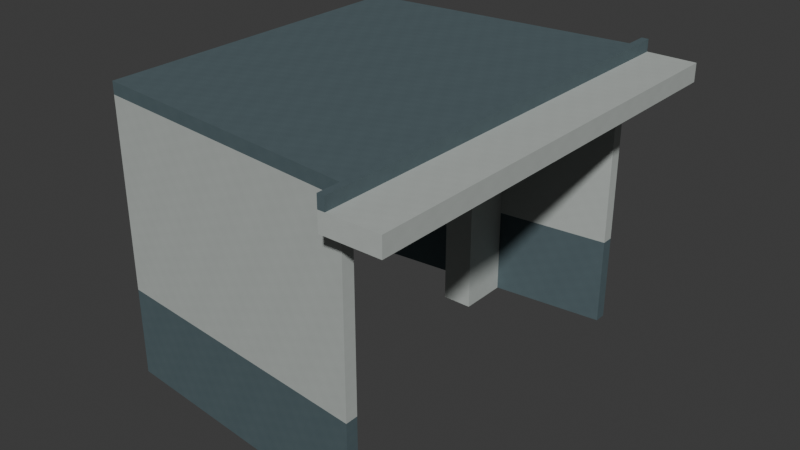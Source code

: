 # Source: AST-STF-G3-022.blend  (saved by Blender 4.3.34; exported with 4.5.12 LTS)
import bpy
from mathutils import Matrix  # noqa: F401  (used for matrix-valued properties, if any)

bpy.ops.wm.read_factory_settings(use_empty=True)
scene = bpy.context.scene
scene.name = 'Scene'

# ---- collections
col_collection = bpy.data.collections.new('Collection'); scene.collection.children.link(col_collection)

# ---- images (referenced by path relative to the original .blend; pixels are not part of the script)
import os
ASSET_DIR = os.environ.get("B2B_ASSET_DIR", "")  # directory of the original .blend (textures are referenced by path, not embedded)
HERE = os.path.dirname(os.path.abspath(__file__))  # packed textures are extracted next to this script under _unpacked/

def load_image(name, relpath, width, height, colorspace="sRGB"):
    """Load a texture the original file referenced (path relative to the .blend, or extracted next to this script)."""
    p = next((c for c in (os.path.join(HERE, relpath), os.path.join(ASSET_DIR, relpath)) if relpath and os.path.exists(c)), "")
    if p:
        img = bpy.data.images.load(p, check_existing=True)
        img.name = name
    else:  # same state as the original file: an image datablock whose file is absent (Cycles renders it pink)
        img = bpy.data.images.new(name, width, height)
        img.source = "FILE"
        img.filepath = "//" + (relpath or name)
    img.colorspace_settings.name = colorspace
    return img
img_staff_bluegrey_paint_png = load_image('staff_bluegrey_paint.png', '_unpacked/staff_bluegrey_paint.06b28083.png', 256, 256, 'sRGB')
img_staff_white_paint_png = load_image('staff_white_paint.png', '_unpacked/staff_white_paint.972c8896.png', 256, 256, 'sRGB')
img_staff_zinc_png = load_image('staff_zinc.png', '_unpacked/staff_zinc.c37cbdb6.png', 256, 256, 'sRGB')
img_staff_opal_png = load_image('staff_opal.png', '_unpacked/staff_opal.cb0b517e.png', 256, 256, 'sRGB')

# ---- materials (node trees are filled in below, after node groups)
mat_astraea_staff_bluegrey_paint = bpy.data.materials.new('ASTRAEA_staff_bluegrey_paint')
mat_astraea_staff_bluegrey_paint.diffuse_color = (0.3176, 0.3843, 0.4039, 1.0)
mat_astraea_staff_white_paint = bpy.data.materials.new('ASTRAEA_staff_white_paint')
mat_astraea_staff_white_paint.diffuse_color = (0.7098, 0.7333, 0.7176, 1.0)
mat_astraea_staff_zinc = bpy.data.materials.new('ASTRAEA_staff_zinc')
mat_astraea_staff_zinc.diffuse_color = (0.5216, 0.5608, 0.5725, 1.0)
mat_astraea_staff_opal = bpy.data.materials.new('ASTRAEA_staff_opal')
mat_astraea_staff_opal.diffuse_color = (0.8039, 0.8588, 0.8549, 1.0)

# ---- material node trees
mat_astraea_staff_bluegrey_paint.use_nodes = True; mat_astraea_staff_bluegrey_paint.node_tree.nodes.clear()
_N = mat_astraea_staff_bluegrey_paint.node_tree.nodes; _L = mat_astraea_staff_bluegrey_paint.node_tree.links
n0 = _N.new('ShaderNodeBsdfPrincipled'); n0.name = 'Principled BSDF'; n0.location = (10, 300)
n0.inputs[2].default_value = 0.78
n1 = _N.new('ShaderNodeOutputMaterial'); n1.name = 'Material Output'; n1.location = (300, 300)
n2 = _N.new('ShaderNodeTexImage'); n2.name = 'Image Texture'; n2.location = (0, 0)
n2.image = img_staff_bluegrey_paint_png
n2.interpolation = 'Closest'
_L.new(n0.outputs[0], n1.inputs[0])
_L.new(n2.outputs[0], n0.inputs[0])
n1.is_active_output = True
mat_astraea_staff_white_paint.use_nodes = True; mat_astraea_staff_white_paint.node_tree.nodes.clear()
_N = mat_astraea_staff_white_paint.node_tree.nodes; _L = mat_astraea_staff_white_paint.node_tree.links
n0 = _N.new('ShaderNodeBsdfPrincipled'); n0.name = 'Principled BSDF'; n0.location = (10, 300)
n0.inputs[2].default_value = 0.76
n1 = _N.new('ShaderNodeOutputMaterial'); n1.name = 'Material Output'; n1.location = (300, 300)
n2 = _N.new('ShaderNodeTexImage'); n2.name = 'Image Texture'; n2.location = (0, 0)
n2.image = img_staff_white_paint_png
n2.interpolation = 'Closest'
_L.new(n0.outputs[0], n1.inputs[0])
_L.new(n2.outputs[0], n0.inputs[0])
n1.is_active_output = True
mat_astraea_staff_zinc.use_nodes = True; mat_astraea_staff_zinc.node_tree.nodes.clear()
_N = mat_astraea_staff_zinc.node_tree.nodes; _L = mat_astraea_staff_zinc.node_tree.links
n0 = _N.new('ShaderNodeBsdfPrincipled'); n0.name = 'Principled BSDF'; n0.location = (10, 300)
n0.inputs[1].default_value = 0.65
n0.inputs[2].default_value = 0.61
n1 = _N.new('ShaderNodeOutputMaterial'); n1.name = 'Material Output'; n1.location = (300, 300)
n2 = _N.new('ShaderNodeTexImage'); n2.name = 'Image Texture'; n2.location = (0, 0)
n2.image = img_staff_zinc_png
n2.interpolation = 'Closest'
_L.new(n0.outputs[0], n1.inputs[0])
_L.new(n2.outputs[0], n0.inputs[0])
n1.is_active_output = True
mat_astraea_staff_opal.use_nodes = True; mat_astraea_staff_opal.node_tree.nodes.clear()
_N = mat_astraea_staff_opal.node_tree.nodes; _L = mat_astraea_staff_opal.node_tree.links
n0 = _N.new('ShaderNodeBsdfPrincipled'); n0.name = 'Principled BSDF'; n0.location = (10, 300)
n0.inputs[2].default_value = 0.45
n1 = _N.new('ShaderNodeOutputMaterial'); n1.name = 'Material Output'; n1.location = (300, 300)
n2 = _N.new('ShaderNodeTexImage'); n2.name = 'Image Texture'; n2.location = (0, 0)
n2.image = img_staff_opal_png
n2.interpolation = 'Closest'
_L.new(n0.outputs[0], n1.inputs[0])
_L.new(n2.outputs[0], n0.inputs[0])
n1.is_active_output = True

# ---- world
world_world = bpy.data.worlds.new('World'); scene.world = world_world
world_world.use_nodes = True; world_world.node_tree.nodes.clear()
_N = world_world.node_tree.nodes; _L = world_world.node_tree.links
n0 = _N.new('ShaderNodeOutputWorld'); n0.name = 'World Output'; n0.location = (300, 300)
n1 = _N.new('ShaderNodeBackground'); n1.name = 'Background'; n1.location = (10, 300)
n1.inputs[0].default_value = (0.05088, 0.05088, 0.05088, 1.0)
_L.new(n1.outputs[0], n0.inputs[0])
n0.is_active_output = True
world_world.color = (0.05088, 0.05088, 0.05088)
world_world.sun_shadow_jitter_overblur = 0.0

# ---- meshes
me_trainingwalllow_0 = bpy.data.meshes.new('TrainingWallLow_0')
me_trainingwalllow_0.from_pydata([(-97.88, -2.1, 12.0), (-101.1, -1.8, 12.0), (-101.1, -1.941, 13.03), (-97.88, -2.1, 13.03), (-101.1, -1.8, 13.03), (-97.88, -2.1, 12.0), (-101.1, -1.941, 12.0), (-97.88, -2.241, 12.0), (-97.88, -2.1, 13.03), (-101.1, -1.941, 13.03), (-97.88, -2.241, 13.03), (-97.88, -2.241, 12.0), (-97.88, -2.1, 12.0), (-97.88, -2.1, 13.03), (-97.88, -2.241, 13.03), (-97.88, -2.1, 12.0), (-101.1, -1.8, 12.0), (-97.88, -2.1, 13.03), (-101.1, -1.8, 12.0), (-101.1, -1.941, 12.0), (-101.1, -1.8, 13.03), (-101.1, -1.941, 12.0), (-97.88, -2.241, 12.0), (-97.88, -2.241, 13.03), (-101.1, -1.941, 13.03)], [], [(1, 0, 6), (2, 3, 4), (7, 6, 5), (8, 9, 10), (11, 12, 13, 14), (15, 16, 4, 17), (18, 19, 9, 20), (21, 22, 23, 24)])
_uv = me_trainingwalllow_0.uv_layers.new(name='MetricUV')
_uv.uv.foreach_set('vector', [-101.1, 1.8, -97.88, 2.1, -101.1, 1.941, -101.1, -1.941, -97.88, -2.1, -101.1, -1.8, -97.88, 2.241, -101.1, 1.941, -97.88, 2.1, -97.88, -2.1, -101.1, -1.941, -97.88, -2.241, -2.241, 12.0, -2.1, 12.0, -2.1, 13.03, -2.241, 13.03, 97.25, 12.0, 100.4, 12.0, 100.4, 13.03, 97.25, 13.03, 1.8, 12.0, 1.941, 12.0, 1.941, 13.03, 1.8, 13.03, -100.4, 12.0, -97.23, 12.0, -97.23, 13.03, -100.4, 13.03])
me_trainingwalllow_0.materials.append(mat_astraea_staff_bluegrey_paint)
me_trainingwalllow_0.update()
me_trainingwalllow_1 = bpy.data.meshes.new('TrainingWallLow_1')
me_trainingwalllow_1.from_pydata([(-101.1, 1.941, 12.0), (-101.1, 1.8, 12.0), (-97.88, 2.1, 12.0), (-101.1, 1.941, 13.03), (-101.1, 1.8, 13.03), (-97.88, 2.1, 13.03), (-97.88, 2.1, 12.0), (-97.88, 2.241, 12.0), (-101.1, 1.941, 12.0), (-97.88, 2.1, 13.03), (-97.88, 2.241, 13.03), (-101.1, 1.941, 13.03), (-101.1, 1.941, 12.0), (-101.1, 1.8, 12.0), (-101.1, 1.8, 12.0), (-97.88, 2.1, 12.0), (-97.88, 2.1, 13.03), (-101.1, 1.8, 13.03), (-97.88, 2.1, 12.0), (-97.88, 2.241, 12.0), (-97.88, 2.241, 13.03), (-97.88, 2.1, 13.03), (-97.88, 2.241, 12.0), (-101.1, 1.941, 13.03), (-97.88, 2.241, 13.03)], [], [(2, 1, 0), (3, 4, 5), (8, 7, 6), (9, 10, 11), (12, 13, 4, 23), (14, 15, 16, 17), (18, 19, 20, 21), (22, 12, 23, 24)])
_uv = me_trainingwalllow_1.uv_layers.new(name='MetricUV')
_uv.uv.foreach_set('vector', [-97.88, -2.1, -101.1, -1.8, -101.1, -1.941, -101.1, 1.941, -101.1, 1.8, -97.88, 2.1, -101.1, -1.941, -97.88, -2.241, -97.88, -2.1, -97.88, 2.1, -97.88, 2.241, -101.1, 1.941, -1.941, 12.0, -1.8, 12.0, -1.8, 13.03, -1.941, 13.03, -100.4, 12.0, -97.25, 12.0, -97.25, 13.03, -100.4, 13.03, 2.1, 12.0, 2.241, 12.0, 2.241, 13.03, 2.1, 13.03, 97.23, 12.0, 100.4, 12.0, 100.4, 13.03, 97.23, 13.03])
me_trainingwalllow_1.materials.append(mat_astraea_staff_bluegrey_paint)
me_trainingwalllow_1.update()
me_trainingwallhigh_0 = bpy.data.meshes.new('TrainingWallHigh_0')
me_trainingwallhigh_0.from_pydata([(-97.88, -2.1, 13.03), (-101.1, -1.8, 13.03), (-101.1, -1.941, 15.2), (-97.88, -2.1, 15.2), (-101.1, -1.8, 15.2), (-97.88, -2.1, 13.03), (-101.1, -1.941, 13.03), (-97.88, -2.241, 13.03), (-97.88, -2.1, 15.2), (-101.1, -1.941, 15.2), (-97.88, -2.241, 15.2), (-97.88, -2.241, 13.03), (-97.88, -2.1, 13.03), (-97.88, -2.1, 15.2), (-97.88, -2.241, 15.2), (-97.88, -2.1, 13.03), (-101.1, -1.8, 13.03), (-97.88, -2.1, 15.2), (-101.1, -1.8, 13.03), (-101.1, -1.941, 13.03), (-101.1, -1.8, 15.2), (-101.1, -1.941, 13.03), (-97.88, -2.241, 13.03), (-97.88, -2.241, 15.2), (-101.1, -1.941, 15.2)], [], [(1, 0, 6), (2, 3, 4), (7, 6, 5), (8, 9, 10), (11, 12, 13, 14), (15, 16, 4, 17), (18, 19, 9, 20), (21, 22, 23, 24)])
_uv = me_trainingwallhigh_0.uv_layers.new(name='MetricUV')
_uv.uv.foreach_set('vector', [-101.1, 1.8, -97.88, 2.1, -101.1, 1.941, -101.1, -1.941, -97.88, -2.1, -101.1, -1.8, -97.88, 2.241, -101.1, 1.941, -97.88, 2.1, -97.88, -2.1, -101.1, -1.941, -97.88, -2.241, -2.241, 13.03, -2.1, 13.03, -2.1, 15.2, -2.241, 15.2, 97.25, 13.03, 100.4, 13.03, 100.4, 15.2, 97.25, 15.2, 1.8, 13.03, 1.941, 13.03, 1.941, 15.2, 1.8, 15.2, -100.4, 13.03, -97.23, 13.03, -97.23, 15.2, -100.4, 15.2])
me_trainingwallhigh_0.materials.append(mat_astraea_staff_white_paint)
me_trainingwallhigh_0.update()
me_trainingwallhigh_1 = bpy.data.meshes.new('TrainingWallHigh_1')
me_trainingwallhigh_1.from_pydata([(-101.1, 1.941, 13.03), (-101.1, 1.8, 13.03), (-97.88, 2.1, 13.03), (-101.1, 1.941, 15.2), (-101.1, 1.8, 15.2), (-97.88, 2.1, 15.2), (-97.88, 2.1, 13.03), (-97.88, 2.241, 13.03), (-101.1, 1.941, 13.03), (-97.88, 2.1, 15.2), (-97.88, 2.241, 15.2), (-101.1, 1.941, 15.2), (-101.1, 1.941, 13.03), (-101.1, 1.8, 13.03), (-101.1, 1.8, 13.03), (-97.88, 2.1, 13.03), (-97.88, 2.1, 15.2), (-101.1, 1.8, 15.2), (-97.88, 2.1, 13.03), (-97.88, 2.241, 13.03), (-97.88, 2.241, 15.2), (-97.88, 2.1, 15.2), (-97.88, 2.241, 13.03), (-101.1, 1.941, 15.2), (-97.88, 2.241, 15.2)], [], [(2, 1, 0), (3, 4, 5), (8, 7, 6), (9, 10, 11), (12, 13, 4, 23), (14, 15, 16, 17), (18, 19, 20, 21), (22, 12, 23, 24)])
_uv = me_trainingwallhigh_1.uv_layers.new(name='MetricUV')
_uv.uv.foreach_set('vector', [-97.88, -2.1, -101.1, -1.8, -101.1, -1.941, -101.1, 1.941, -101.1, 1.8, -97.88, 2.1, -101.1, -1.941, -97.88, -2.241, -97.88, -2.1, -97.88, 2.1, -97.88, 2.241, -101.1, 1.941, -1.941, 13.03, -1.8, 13.03, -1.8, 15.2, -1.941, 15.2, -100.4, 13.03, -97.25, 13.03, -97.25, 15.2, -100.4, 15.2, 2.1, 13.03, 2.241, 13.03, 2.241, 15.2, 2.1, 15.2, 97.23, 13.03, 100.4, 13.03, 100.4, 15.2, 97.23, 15.2])
me_trainingwallhigh_1.materials.append(mat_astraea_staff_white_paint)
me_trainingwallhigh_1.update()
me_trainingroof_0 = bpy.data.meshes.new('TrainingRoof_0')
me_trainingroof_0.from_pydata([(-97.88, 2.1, 15.2), (-101.1, 1.941, 15.2), (-97.88, 2.1, 15.34), (-101.1, 1.941, 15.34), (-101.1, 1.8, 15.34), (-97.88, -2.1, 15.2), (-101.1, -1.941, 15.2), (-97.88, -2.241, 15.2), (-97.88, -2.1, 15.34), (-101.1, -1.941, 15.34), (-97.88, -2.241, 15.34), (-97.88, 2.1, 15.2), (-97.88, 2.241, 15.2), (-101.1, 1.941, 15.34), (-97.88, 2.1, 15.34), (-97.88, 2.241, 15.34), (-97.88, -2.1, 15.2), (-101.1, -1.8, 15.2), (-101.1, -1.941, 15.34), (-97.88, -2.1, 15.34), (-101.1, -1.8, 15.34), (-97.88, -2.1, 15.2), (-97.88, 2.1, 15.2), (-101.1, 1.8, 15.2), (-97.88, -2.1, 15.34), (-97.88, 2.1, 15.34), (-101.1, 1.8, 15.34), (-97.88, -2.1, 15.2), (-101.1, 1.8, 15.2), (-101.1, -1.8, 15.34), (-97.88, -2.1, 15.34), (-101.1, 1.8, 15.34), (-97.88, 2.241, 15.2), (-101.1, 1.941, 15.2), (-101.1, 1.941, 15.34), (-97.88, 2.241, 15.34), (-101.1, 1.941, 15.2), (-101.1, 1.8, 15.2), (-101.1, 1.8, 15.34), (-101.1, 1.8, 15.2), (-101.1, -1.8, 15.2), (-101.1, -1.8, 15.34), (-101.1, -1.8, 15.2), (-101.1, -1.941, 15.2), (-97.88, -2.241, 15.2), (-97.88, -2.241, 15.34), (-101.1, -1.941, 15.34), (-97.88, -2.241, 15.2), (-97.88, -2.1, 15.2), (-97.88, -2.1, 15.34), (-97.88, -2.241, 15.34), (-97.88, -2.1, 15.2), (-97.88, 2.1, 15.2), (-97.88, 2.1, 15.34), (-97.88, -2.1, 15.34), (-97.88, 2.1, 15.2), (-97.88, 2.241, 15.2), (-97.88, 2.241, 15.34), (-97.88, 2.1, 15.34)], [], [(23, 1, 0), (2, 3, 4), (7, 6, 5), (8, 9, 10), (12, 11, 36), (13, 14, 15), (17, 16, 6), (18, 19, 20), (23, 22, 21), (24, 25, 26), (28, 27, 42), (29, 30, 31), (32, 33, 34, 35), (36, 37, 38, 34), (39, 40, 41, 31), (42, 43, 18, 29), (6, 44, 45, 46), (47, 48, 49, 50), (51, 52, 53, 54), (55, 56, 57, 58)])
_uv = me_trainingroof_0.uv_layers.new(name='MetricUV')
_uv.uv.foreach_set('vector', [-101.1, -1.8, -101.1, -1.941, -97.88, -2.1, -97.88, 2.1, -101.1, 1.941, -101.1, 1.8, -97.88, 2.241, -101.1, 1.941, -97.88, 2.1, -97.88, -2.1, -101.1, -1.941, -97.88, -2.241, -97.88, -2.241, -97.88, -2.1, -101.1, -1.941, -101.1, 1.941, -97.88, 2.1, -97.88, 2.241, -101.1, 1.8, -97.88, 2.1, -101.1, 1.941, -101.1, -1.941, -97.88, -2.1, -101.1, -1.8, -101.1, -1.8, -97.88, -2.1, -97.88, 2.1, -97.88, -2.1, -97.88, 2.1, -101.1, 1.8, -101.1, -1.8, -97.88, 2.1, -101.1, 1.8, -101.1, -1.8, -97.88, -2.1, -101.1, 1.8, 97.23, 15.2, 100.4, 15.2, 100.4, 15.34, 97.23, 15.34, -1.941, 15.2, -1.8, 15.2, -1.8, 15.34, -1.941, 15.34, -1.8, 15.2, 1.8, 15.2, 1.8, 15.34, -1.8, 15.34, 1.8, 15.2, 1.941, 15.2, 1.941, 15.34, 1.8, 15.34, -100.4, 15.2, -97.23, 15.2, -97.23, 15.34, -100.4, 15.34, -2.241, 15.2, -2.1, 15.2, -2.1, 15.34, -2.241, 15.34, -2.1, 15.2, 2.1, 15.2, 2.1, 15.34, -2.1, 15.34, 2.1, 15.2, 2.241, 15.2, 2.241, 15.34, 2.1, 15.34])
me_trainingroof_0.materials.append(mat_astraea_staff_bluegrey_paint)
me_trainingroof_0.update()
me_trainingframehead_0 = bpy.data.meshes.new('TrainingFrameHead_0')
me_trainingframehead_0.from_pydata([(-97.23, 2.5, 14.99), (-97.88, 2.5, 14.99), (-97.88, -2.5, 14.99), (-97.23, 2.5, 15.2), (-97.88, 2.5, 15.2), (-97.88, -2.5, 15.2), (-97.88, -2.5, 14.99), (-97.23, -2.5, 14.99), (-97.23, 2.5, 14.99), (-97.88, -2.5, 15.2), (-97.23, -2.5, 15.2), (-97.23, 2.5, 15.2), (-97.88, 2.5, 14.99), (-97.88, 2.5, 15.2), (-97.88, -2.5, 14.99), (-97.23, -2.5, 14.99), (-97.23, -2.5, 15.2), (-97.88, -2.5, 15.2), (-97.23, -2.5, 14.99), (-97.23, 2.5, 14.99), (-97.23, 2.5, 15.2), (-97.23, -2.5, 15.2), (-97.23, 2.5, 14.99), (-97.88, 2.5, 14.99), (-97.23, 2.5, 15.2)], [], [(2, 1, 0), (3, 4, 5), (8, 7, 6), (9, 10, 11), (12, 14, 9, 13), (14, 15, 16, 17), (18, 19, 20, 21), (22, 23, 4, 24)])
_uv = me_trainingframehead_0.uv_layers.new(name='MetricUV')
_uv.uv.foreach_set('vector', [-97.88, 2.5, -97.88, -2.5, -97.23, -2.5, -97.23, 2.5, -97.88, 2.5, -97.88, -2.5, -97.23, -2.5, -97.23, 2.5, -97.88, 2.5, -97.88, -2.5, -97.23, -2.5, -97.23, 2.5, -2.5, 14.99, 2.5, 14.99, 2.5, 15.2, -2.5, 15.2, -97.88, 14.99, -97.23, 14.99, -97.23, 15.2, -97.88, 15.2, -2.5, 14.99, 2.5, 14.99, 2.5, 15.2, -2.5, 15.2, 97.23, 14.99, 97.88, 14.99, 97.88, 15.2, 97.23, 15.2])
me_trainingframehead_0.materials.append(mat_astraea_staff_white_paint)
me_trainingframehead_0.update()
me_trainingoriginalroofprofilenib_0 = bpy.data.meshes.new('TrainingOriginalRoofProfileNib_0')
me_trainingoriginalroofprofilenib_0.from_pydata([(-97.88, 2.5, 15.2), (-97.88, 2.5, 15.34), (-97.8, 2.5, 15.34), (-97.88, -2.5, 15.2), (-97.88, -2.5, 15.34), (-97.8, -2.5, 15.34), (-97.8, 2.5, 15.34), (-97.8, 2.5, 15.2), (-97.88, 2.5, 15.2), (-97.8, -2.5, 15.34), (-97.8, -2.5, 15.2), (-97.88, -2.5, 15.2), (-97.88, 2.5, 15.2), (-97.88, 2.5, 15.34), (-97.88, -2.5, 15.34), (-97.88, -2.5, 15.2), (-97.8, 2.5, 15.34), (-97.8, -2.5, 15.34), (-97.88, -2.5, 15.34), (-97.8, 2.5, 15.34), (-97.8, 2.5, 15.2), (-97.8, -2.5, 15.2), (-97.8, -2.5, 15.34), (-97.8, 2.5, 15.2), (-97.8, -2.5, 15.2)], [], [(2, 0, 1), (3, 5, 4), (8, 6, 7), (9, 11, 10), (12, 13, 14, 15), (13, 16, 17, 18), (19, 20, 21, 22), (23, 8, 3, 24)])
_uv = me_trainingoriginalroofprofilenib_0.uv_layers.new(name='MetricUV')
_uv.uv.foreach_set('vector', [97.8, 15.34, 97.88, 15.2, 97.88, 15.34, -97.88, 15.2, -97.8, 15.34, -97.88, 15.34, 97.88, 15.2, 97.8, 15.34, 97.8, 15.2, -97.8, 15.34, -97.88, 15.2, -97.8, 15.2, 2.5, 15.2, 2.5, 15.34, -2.5, 15.34, -2.5, 15.2, -97.88, -2.5, -97.8, -2.5, -97.8, 2.5, -97.88, 2.5, -2.5, 15.34, -2.5, 15.2, 2.5, 15.2, 2.5, 15.34, -97.8, 2.5, -97.88, 2.5, -97.88, -2.5, -97.8, -2.5])
me_trainingoriginalroofprofilenib_0.materials.append(mat_astraea_staff_bluegrey_paint)
me_trainingoriginalroofprofilenib_0.update()
me_trainingdoorsidefit_0 = bpy.data.meshes.new('TrainingDoorSideFit_0')
me_trainingdoorsidefit_0.from_pydata([(-99.58, 1.939, 12.0), (-99.22, 1.38, 12.0), (-99.22, 1.973, 12.0), (-99.58, 1.939, 15.2), (-99.22, 1.38, 15.2), (-99.22, 1.973, 15.2), (-99.22, 1.38, 12.0), (-99.58, 1.939, 12.0), (-99.58, 1.38, 12.0), (-99.22, 1.38, 15.2), (-99.58, 1.939, 15.2), (-99.58, 1.38, 15.2), (-99.22, 1.38, 12.0), (-99.22, 1.38, 15.2), (-99.58, 1.38, 15.2), (-99.22, 1.38, 12.0), (-99.22, 1.973, 12.0), (-99.22, 1.973, 15.2), (-99.22, 1.38, 15.2), (-99.22, 1.973, 12.0), (-99.58, 1.939, 12.0), (-99.58, 1.939, 15.2), (-99.22, 1.973, 15.2), (-99.58, 1.939, 12.0), (-99.58, 1.38, 12.0), (-99.58, 1.38, 15.2)], [], [(2, 1, 0), (3, 4, 5), (8, 7, 6), (9, 10, 11), (8, 12, 13, 14), (15, 16, 17, 18), (19, 20, 21, 22), (23, 24, 25, 3)])
_uv = me_trainingdoorsidefit_0.uv_layers.new(name='MetricUV')
_uv.uv.foreach_set('vector', [-99.22, -1.973, -99.22, -1.38, -99.58, -1.939, -99.58, 1.939, -99.22, 1.38, -99.22, 1.973, -99.58, -1.38, -99.58, -1.939, -99.22, -1.38, -99.22, 1.38, -99.58, 1.939, -99.58, 1.38, -99.58, 12.0, -99.22, 12.0, -99.22, 15.2, -99.58, 15.2, 1.38, 12.0, 1.973, 12.0, 1.973, 15.2, 1.38, 15.2, 98.6, 12.0, 98.96, 12.0, 98.96, 15.2, 98.6, 15.2, -1.939, 12.0, -1.38, 12.0, -1.38, 15.2, -1.939, 15.2])
me_trainingdoorsidefit_0.materials.append(mat_astraea_staff_white_paint)
me_trainingdoorsidefit_0.update()
me_trainingdoorsidefit_1 = bpy.data.meshes.new('TrainingDoorSideFit_1')
me_trainingdoorsidefit_1.from_pydata([(-99.58, -1.939, 12.0), (-99.22, -1.973, 12.0), (-99.22, -1.38, 12.0), (-99.58, -1.939, 15.2), (-99.22, -1.973, 15.2), (-99.22, -1.38, 15.2), (-99.22, -1.38, 12.0), (-99.58, -1.38, 12.0), (-99.58, -1.939, 12.0), (-99.22, -1.38, 15.2), (-99.58, -1.38, 15.2), (-99.58, -1.939, 15.2), (-99.58, -1.939, 12.0), (-99.22, -1.973, 12.0), (-99.22, -1.973, 15.2), (-99.22, -1.973, 12.0), (-99.22, -1.38, 12.0), (-99.22, -1.38, 15.2), (-99.22, -1.973, 15.2), (-99.22, -1.38, 12.0), (-99.58, -1.38, 12.0), (-99.22, -1.38, 15.2), (-99.58, -1.38, 12.0), (-99.58, -1.939, 15.2), (-99.58, -1.38, 15.2)], [], [(2, 1, 0), (3, 4, 5), (8, 7, 6), (9, 10, 11), (12, 13, 14, 3), (15, 16, 17, 18), (19, 20, 10, 21), (22, 12, 23, 24)])
_uv = me_trainingdoorsidefit_1.uv_layers.new(name='MetricUV')
_uv.uv.foreach_set('vector', [-99.22, 1.38, -99.22, 1.973, -99.58, 1.939, -99.58, -1.939, -99.22, -1.973, -99.22, -1.38, -99.58, 1.939, -99.58, 1.38, -99.22, 1.38, -99.22, -1.38, -99.58, -1.38, -99.58, -1.939, -98.96, 12.0, -98.6, 12.0, -98.6, 15.2, -98.96, 15.2, -1.973, 12.0, -1.38, 12.0, -1.38, 15.2, -1.973, 15.2, 99.22, 12.0, 99.58, 12.0, 99.58, 15.2, 99.22, 15.2, 1.38, 12.0, 1.939, 12.0, 1.939, 15.2, 1.38, 15.2])
me_trainingdoorsidefit_1.materials.append(mat_astraea_staff_white_paint)
me_trainingdoorsidefit_1.update()
me_trainingdoorhead_0 = bpy.data.meshes.new('TrainingDoorHead_0')
me_trainingdoorhead_0.from_pydata([(-99.22, 1.38, 14.82), (-99.58, 1.38, 14.82), (-99.58, -1.38, 14.82), (-99.22, 1.38, 15.2), (-99.58, 1.38, 15.2), (-99.58, -1.38, 15.2), (-99.58, -1.38, 14.82), (-99.22, -1.38, 14.82), (-99.22, 1.38, 14.82), (-99.58, -1.38, 15.2), (-99.22, -1.38, 15.2), (-99.22, 1.38, 15.2), (-99.58, 1.38, 14.82), (-99.58, 1.38, 15.2), (-99.58, -1.38, 14.82), (-99.22, -1.38, 14.82), (-99.22, -1.38, 15.2), (-99.58, -1.38, 15.2), (-99.22, -1.38, 14.82), (-99.22, 1.38, 14.82), (-99.22, 1.38, 15.2), (-99.22, -1.38, 15.2), (-99.22, 1.38, 14.82), (-99.58, 1.38, 14.82), (-99.22, 1.38, 15.2)], [], [(2, 1, 0), (3, 4, 5), (8, 7, 6), (9, 10, 11), (12, 14, 9, 13), (14, 15, 16, 17), (18, 19, 20, 21), (22, 23, 4, 24)])
_uv = me_trainingdoorhead_0.uv_layers.new(name='MetricUV')
_uv.uv.foreach_set('vector', [-99.58, 1.38, -99.58, -1.38, -99.22, -1.38, -99.22, 1.38, -99.58, 1.38, -99.58, -1.38, -99.22, -1.38, -99.22, 1.38, -99.58, 1.38, -99.58, -1.38, -99.22, -1.38, -99.22, 1.38, -1.38, 14.82, 1.38, 14.82, 1.38, 15.2, -1.38, 15.2, -99.58, 14.82, -99.22, 14.82, -99.22, 15.2, -99.58, 15.2, -1.38, 14.82, 1.38, 14.82, 1.38, 15.2, -1.38, 15.2, 99.22, 14.82, 99.58, 14.82, 99.58, 15.2, 99.22, 15.2])
me_trainingdoorhead_0.materials.append(mat_astraea_staff_white_paint)
me_trainingdoorhead_0.update()
me_trainingtask_housing = bpy.data.meshes.new('TrainingTask_Housing')
me_trainingtask_housing.from_pydata([(-100.1, 0.15, 15.05), (-98.7, 0.15, 15.05), (-100.1, -0.15, 15.05), (-98.7, -0.15, 15.05), (-100.1, 0.15, 15.14), (-98.7, 0.15, 15.14), (-100.1, -0.15, 15.14), (-98.7, -0.15, 15.14)], [], [(0, 1, 3, 2), (4, 6, 7, 5), (0, 4, 5, 1), (2, 3, 7, 6), (0, 2, 6, 4), (1, 5, 7, 3)])
_uv = me_trainingtask_housing.uv_layers.new(name='MetricUV')
_uv.uv.foreach_set('vector', [-133.5, -0.2, -131.6, -0.2, -131.6, 0.2, -133.5, 0.2, -133.5, 0.2, -133.5, -0.2, -131.6, -0.2, -131.6, 0.2, 133.5, 20.07, 133.5, 20.19, 131.6, 20.19, 131.6, 20.07, -133.5, 20.07, -131.6, 20.07, -131.6, 20.19, -133.5, 20.19, -0.2, 20.07, 0.2, 20.07, 0.2, 20.19, -0.2, 20.19, 0.2, 20.07, 0.2, 20.19, -0.2, 20.19, -0.2, 20.07])
me_trainingtask_housing.materials.append(mat_astraea_staff_zinc)
me_trainingtask_housing.update()
me_trainingtask_opal = bpy.data.meshes.new('TrainingTask_Opal')
me_trainingtask_opal.from_pydata([(-100.0, 0.11, 15.02), (-98.76, 0.11, 15.02), (-100.0, -0.11, 15.02), (-98.76, -0.11, 15.02), (-100.0, 0.11, 15.06), (-98.76, 0.11, 15.06), (-100.0, -0.11, 15.06), (-98.76, -0.11, 15.06)], [], [(0, 1, 3, 2), (4, 6, 7, 5), (0, 4, 5, 1), (2, 3, 7, 6), (0, 2, 6, 4), (1, 5, 7, 3)])
_uv = me_trainingtask_opal.uv_layers.new(name='MetricUV')
_uv.uv.foreach_set('vector', [-133.4, -0.1467, -131.7, -0.1467, -131.7, 0.1467, -133.4, 0.1467, -133.4, 0.1467, -133.4, -0.1467, -131.7, -0.1467, -131.7, 0.1467, 133.4, 20.02, 133.4, 20.07, 131.7, 20.07, 131.7, 20.02, -133.4, 20.02, -131.7, 20.02, -131.7, 20.07, -133.4, 20.07, -0.1467, 20.02, 0.1467, 20.02, 0.1467, 20.07, -0.1467, 20.07, 0.1467, 20.02, 0.1467, 20.07, -0.1467, 20.07, -0.1467, 20.02])
me_trainingtask_opal.materials.append(mat_astraea_staff_opal)
me_trainingtask_opal.update()
me_trainingtask_hanger0 = bpy.data.meshes.new('TrainingTask_Hanger0')
me_trainingtask_hanger0.from_pydata([(-99.93, 0.04, 15.14), (-99.88, 0.04, 15.14), (-99.93, -0.04, 15.14), (-99.88, -0.04, 15.14), (-99.93, 0.04, 15.21), (-99.88, 0.04, 15.21), (-99.93, -0.04, 15.21), (-99.88, -0.04, 15.21)], [], [(0, 1, 3, 2), (4, 6, 7, 5), (0, 4, 5, 1), (2, 3, 7, 6), (0, 2, 6, 4), (1, 5, 7, 3)])
_uv = me_trainingtask_hanger0.uv_layers.new(name='MetricUV')
_uv.uv.foreach_set('vector', [-133.2, -0.05333, -133.2, -0.05333, -133.2, 0.05333, -133.2, 0.05333, -133.2, 0.05333, -133.2, -0.05333, -133.2, -0.05333, -133.2, 0.05333, 133.2, 20.19, 133.2, 20.28, 133.2, 20.28, 133.2, 20.19, -133.2, 20.19, -133.2, 20.19, -133.2, 20.28, -133.2, 20.28, -0.05333, 20.19, 0.05333, 20.19, 0.05333, 20.28, -0.05333, 20.28, 0.05333, 20.19, 0.05333, 20.28, -0.05333, 20.28, -0.05333, 20.19])
me_trainingtask_hanger0.materials.append(mat_astraea_staff_zinc)
me_trainingtask_hanger0.update()
me_trainingtask_hanger1 = bpy.data.meshes.new('TrainingTask_Hanger1')
me_trainingtask_hanger1.from_pydata([(-98.93, 0.04, 15.14), (-98.88, 0.04, 15.14), (-98.93, -0.04, 15.14), (-98.88, -0.04, 15.14), (-98.93, 0.04, 15.21), (-98.88, 0.04, 15.21), (-98.93, -0.04, 15.21), (-98.88, -0.04, 15.21)], [], [(0, 1, 3, 2), (4, 6, 7, 5), (0, 4, 5, 1), (2, 3, 7, 6), (0, 2, 6, 4), (1, 5, 7, 3)])
_uv = me_trainingtask_hanger1.uv_layers.new(name='MetricUV')
_uv.uv.foreach_set('vector', [-131.9, -0.05333, -131.8, -0.05333, -131.8, 0.05333, -131.9, 0.05333, -131.9, 0.05333, -131.9, -0.05333, -131.8, -0.05333, -131.8, 0.05333, 131.9, 20.19, 131.9, 20.28, 131.8, 20.28, 131.8, 20.19, -131.9, 20.19, -131.8, 20.19, -131.8, 20.28, -131.9, 20.28, -0.05333, 20.19, 0.05333, 20.19, 0.05333, 20.28, -0.05333, 20.28, 0.05333, 20.19, 0.05333, 20.28, -0.05333, 20.28, -0.05333, 20.19])
me_trainingtask_hanger1.materials.append(mat_astraea_staff_zinc)
me_trainingtask_hanger1.update()

# ---- objects
ob_trainingwalllow_0 = bpy.data.objects.new('TrainingWallLow_0', me_trainingwalllow_0)
ob_trainingwalllow_1 = bpy.data.objects.new('TrainingWallLow_1', me_trainingwalllow_1)
ob_trainingwallhigh_0 = bpy.data.objects.new('TrainingWallHigh_0', me_trainingwallhigh_0)
ob_trainingwallhigh_1 = bpy.data.objects.new('TrainingWallHigh_1', me_trainingwallhigh_1)
ob_trainingroof_0 = bpy.data.objects.new('TrainingRoof_0', me_trainingroof_0)
ob_trainingframehead_0 = bpy.data.objects.new('TrainingFrameHead_0', me_trainingframehead_0)
ob_trainingoriginalroofprofilenib_0 = bpy.data.objects.new('TrainingOriginalRoofProfileNib_0', me_trainingoriginalroofprofilenib_0)
ob_trainingdoorsidefit_0 = bpy.data.objects.new('TrainingDoorSideFit_0', me_trainingdoorsidefit_0)
ob_trainingdoorsidefit_1 = bpy.data.objects.new('TrainingDoorSideFit_1', me_trainingdoorsidefit_1)
ob_trainingdoorhead_0 = bpy.data.objects.new('TrainingDoorHead_0', me_trainingdoorhead_0)
ob_trainingtask_housing = bpy.data.objects.new('TrainingTask_Housing', me_trainingtask_housing)
ob_trainingtask_opal = bpy.data.objects.new('TrainingTask_Opal', me_trainingtask_opal)
ob_trainingtask_hanger0 = bpy.data.objects.new('TrainingTask_Hanger0', me_trainingtask_hanger0)
ob_trainingtask_hanger1 = bpy.data.objects.new('TrainingTask_Hanger1', me_trainingtask_hanger1)
ob_trainingtask_datum = bpy.data.objects.new('TrainingTask_Datum', None)

# ---- transforms, parenting, visibility, modifiers, constraints
ob_trainingwalllow_0.location = (0.0, 0.0, 0.0)
ob_trainingwalllow_1.location = (0.0, 0.0, 0.0)
ob_trainingwallhigh_0.location = (0.0, 0.0, 0.0)
ob_trainingwallhigh_1.location = (0.0, 0.0, 0.0)
ob_trainingroof_0.location = (0.0, 0.0, 0.0)
ob_trainingframehead_0.location = (0.0, 0.0, 0.0)
ob_trainingoriginalroofprofilenib_0.location = (0.0, 0.0, 0.0)
ob_trainingdoorsidefit_0.location = (0.0, 0.0, 0.0)
ob_trainingdoorsidefit_1.location = (0.0, 0.0, 0.0)
ob_trainingdoorhead_0.location = (0.0, 0.0, 0.0)
ob_trainingtask_housing.location = (0.0, 0.0, 0.0)
ob_trainingtask_opal.location = (0.0, 0.0, 0.0)
ob_trainingtask_hanger0.location = (0.0, 0.0, 0.0)
ob_trainingtask_hanger1.location = (0.0, 0.0, 0.0)
ob_trainingtask_datum.location = (-99.4, 0.0, 15.03)

# ---- collection membership
col_collection.objects.link(ob_trainingwalllow_0)
col_collection.objects.link(ob_trainingwalllow_1)
col_collection.objects.link(ob_trainingwallhigh_0)
col_collection.objects.link(ob_trainingwallhigh_1)
col_collection.objects.link(ob_trainingroof_0)
col_collection.objects.link(ob_trainingframehead_0)
col_collection.objects.link(ob_trainingoriginalroofprofilenib_0)
col_collection.objects.link(ob_trainingdoorsidefit_0)
col_collection.objects.link(ob_trainingdoorsidefit_1)
col_collection.objects.link(ob_trainingdoorhead_0)
col_collection.objects.link(ob_trainingtask_housing)
col_collection.objects.link(ob_trainingtask_opal)
col_collection.objects.link(ob_trainingtask_hanger0)
col_collection.objects.link(ob_trainingtask_hanger1)
col_collection.objects.link(ob_trainingtask_datum)

# ---- scene / render settings (as saved in the file)
scene.frame_start = 1; scene.frame_end = 250; scene.frame_set(1)
scene.render.engine = 'BLENDER_EEVEE_NEXT'
bpy.context.view_layer.update()

# ---- added for rendering (the .blend has no active camera and no usable light): camera, sun
cam_auto = bpy.data.cameras.new('AutoCamera')
cam_auto.lens = 50.0
cam_auto.sensor_width = 36.0
cam_auto.clip_end = 1000.0
ob_auto_camera = bpy.data.objects.new('AutoCamera', cam_auto)
scene.collection.objects.link(ob_auto_camera)
ob_auto_camera.location = (-92.544, -7.91824, 18.9488)
ob_auto_camera.rotation_euler = (1.09748, -7.21219e-08, 0.694738)
scene.camera = ob_auto_camera
light_auto_sun = bpy.data.lights.new('AutoSun', 'SUN')
light_auto_sun.energy = 3.0
light_auto_sun.angle = 0.0523599
ob_auto_sun = bpy.data.objects.new('AutoSun', light_auto_sun)
scene.collection.objects.link(ob_auto_sun)
ob_auto_sun.rotation_euler = (0.872665, 0.174533, 0.523599)
bpy.context.view_layer.update()
